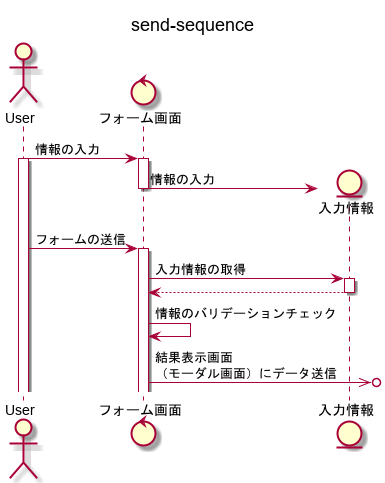

The diagram above was rendered by PlantUML. Its source (embedded in the PNG):
@startuml send-sequence
title send-sequence
actor User
control フォーム画面 as fm

User -> fm:情報の入力
activate User
activate fm
create entity 入力情報 as info
fm -> info:情報の入力
deactivate fm
User -> fm:フォームの送信
activate fm
fm -> info:入力情報の取得
activate info
info --> fm
deactivate info
fm -> fm:情報のバリデーションチェック
fm ->>o]:結果表示画面\n（モーダル画面）にデータ送信



@enduml